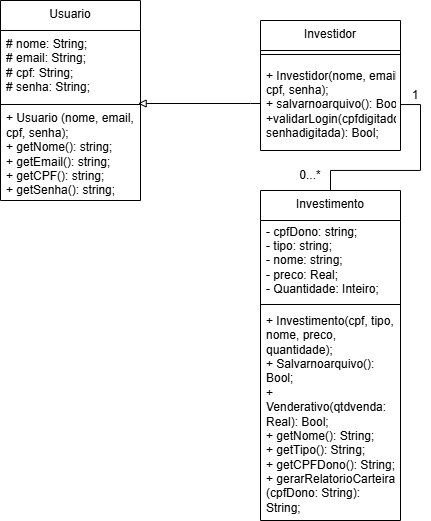

The diagram above was exported from draw.io. Its source (the exported page's mxGraphModel, read from the mxfile embedded in the PNG):
<mxGraphModel dx="626" dy="441" grid="1" gridSize="10" guides="1" tooltips="1" connect="1" arrows="1" fold="1" page="1" pageScale="1" pageWidth="827" pageHeight="1169" math="0" shadow="0">
  <root>
    <mxCell id="0" />
    <mxCell id="1" parent="0" />
    <mxCell id="g6eYvlOPIqzaSBdu6U07-9" parent="1" style="swimlane;fontStyle=0;align=center;verticalAlign=top;childLayout=stackLayout;horizontal=1;startSize=30;horizontalStack=0;resizeParent=1;resizeParentMax=0;resizeLast=0;collapsible=0;marginBottom=0;html=1;whiteSpace=wrap;" value="Usuario" vertex="1">
      <mxGeometry height="200" width="140" x="90" y="130" as="geometry" />
    </mxCell>
    <mxCell id="g6eYvlOPIqzaSBdu6U07-11" parent="g6eYvlOPIqzaSBdu6U07-9" style="text;html=1;strokeColor=none;fillColor=none;align=left;verticalAlign=middle;spacingLeft=4;spacingRight=4;overflow=hidden;rotatable=0;points=[[0,0.5],[1,0.5]];portConstraint=eastwest;whiteSpace=wrap;" value="# nome: String;&lt;div&gt;# email: String;&lt;/div&gt;&lt;div&gt;# cpf: String;&lt;/div&gt;&lt;div&gt;# senha: String;&lt;/div&gt;" vertex="1">
      <mxGeometry height="70" width="140" y="30" as="geometry" />
    </mxCell>
    <mxCell id="g6eYvlOPIqzaSBdu6U07-14" parent="g6eYvlOPIqzaSBdu6U07-9" style="line;strokeWidth=1;fillColor=none;align=left;verticalAlign=middle;spacingTop=-1;spacingLeft=3;spacingRight=3;rotatable=0;labelPosition=right;points=[];portConstraint=eastwest;" value="" vertex="1">
      <mxGeometry height="8" width="140" y="100" as="geometry" />
    </mxCell>
    <mxCell id="g6eYvlOPIqzaSBdu6U07-16" parent="g6eYvlOPIqzaSBdu6U07-9" style="text;html=1;strokeColor=none;fillColor=none;align=left;verticalAlign=middle;spacingLeft=4;spacingRight=4;overflow=hidden;rotatable=0;points=[[0,0.5],[1,0.5]];portConstraint=eastwest;whiteSpace=wrap;" value="+ Usuario (nome, email, cpf, senha);&lt;div&gt;+ getNome(): string;&lt;/div&gt;&lt;div&gt;+ getEmail(): string;&lt;/div&gt;&lt;div&gt;+ getCPF(): string;&lt;/div&gt;&lt;div&gt;+ getSenha(): string;&lt;/div&gt;" vertex="1">
      <mxGeometry height="92" width="140" y="108" as="geometry" />
    </mxCell>
    <mxCell id="g6eYvlOPIqzaSBdu6U07-17" parent="1" style="swimlane;fontStyle=0;align=center;verticalAlign=top;childLayout=stackLayout;horizontal=1;startSize=30;horizontalStack=0;resizeParent=1;resizeParentMax=0;resizeLast=0;collapsible=0;marginBottom=0;html=1;whiteSpace=wrap;" value="Investidor" vertex="1">
      <mxGeometry height="130" width="140" x="350" y="150" as="geometry" />
    </mxCell>
    <mxCell id="g6eYvlOPIqzaSBdu6U07-19" parent="g6eYvlOPIqzaSBdu6U07-17" style="line;strokeWidth=1;fillColor=none;align=left;verticalAlign=middle;spacingTop=-1;spacingLeft=3;spacingRight=3;rotatable=0;labelPosition=right;points=[];portConstraint=eastwest;" value="" vertex="1">
      <mxGeometry height="8" width="140" y="30" as="geometry" />
    </mxCell>
    <mxCell id="g6eYvlOPIqzaSBdu6U07-20" parent="g6eYvlOPIqzaSBdu6U07-17" style="text;html=1;strokeColor=none;fillColor=none;align=left;verticalAlign=middle;spacingLeft=4;spacingRight=4;overflow=hidden;rotatable=0;points=[[0,0.5],[1,0.5]];portConstraint=eastwest;whiteSpace=wrap;" value="+ Investidor(nome, email, cpf, senha);&lt;div&gt;+ salvarnoarquivo(): Bool;&lt;/div&gt;&lt;div&gt;+validarLogin(cpfdigitado. senhadigitada): Bool;&lt;/div&gt;" vertex="1">
      <mxGeometry height="92" width="140" y="38" as="geometry" />
    </mxCell>
    <mxCell id="g6eYvlOPIqzaSBdu6U07-27" edge="1" parent="1" source="g6eYvlOPIqzaSBdu6U07-21" style="edgeStyle=orthogonalEdgeStyle;rounded=0;orthogonalLoop=1;jettySize=auto;html=1;endArrow=none;endFill=0;" target="g6eYvlOPIqzaSBdu6U07-20">
      <mxGeometry relative="1" as="geometry" />
    </mxCell>
    <mxCell id="g6eYvlOPIqzaSBdu6U07-21" parent="1" style="swimlane;fontStyle=0;align=center;verticalAlign=top;childLayout=stackLayout;horizontal=1;startSize=30;horizontalStack=0;resizeParent=1;resizeParentMax=0;resizeLast=0;collapsible=0;marginBottom=0;html=1;whiteSpace=wrap;" value="Investimento" vertex="1">
      <mxGeometry height="330" width="140" x="350" y="320" as="geometry" />
    </mxCell>
    <mxCell id="g6eYvlOPIqzaSBdu6U07-22" parent="g6eYvlOPIqzaSBdu6U07-21" style="text;html=1;strokeColor=none;fillColor=none;align=left;verticalAlign=middle;spacingLeft=4;spacingRight=4;overflow=hidden;rotatable=0;points=[[0,0.5],[1,0.5]];portConstraint=eastwest;whiteSpace=wrap;" value="- cpfDono: string;&lt;div&gt;- tipo: string;&lt;/div&gt;&lt;div&gt;- nome: string;&lt;/div&gt;&lt;div&gt;- preco: Real;&lt;/div&gt;&lt;div&gt;- Quantidade: Inteiro;&lt;/div&gt;" vertex="1">
      <mxGeometry height="80" width="140" y="30" as="geometry" />
    </mxCell>
    <mxCell id="g6eYvlOPIqzaSBdu6U07-23" parent="g6eYvlOPIqzaSBdu6U07-21" style="line;strokeWidth=1;fillColor=none;align=left;verticalAlign=middle;spacingTop=-1;spacingLeft=3;spacingRight=3;rotatable=0;labelPosition=right;points=[];portConstraint=eastwest;" value="" vertex="1">
      <mxGeometry height="8" width="140" y="110" as="geometry" />
    </mxCell>
    <mxCell id="g6eYvlOPIqzaSBdu6U07-24" parent="g6eYvlOPIqzaSBdu6U07-21" style="text;html=1;strokeColor=none;fillColor=none;align=left;verticalAlign=middle;spacingLeft=4;spacingRight=4;overflow=hidden;rotatable=0;points=[[0,0.5],[1,0.5]];portConstraint=eastwest;whiteSpace=wrap;" value="+ Investimento(cpf, tipo, nome, preco, quantidade);&lt;div&gt;+ Salvarnoarquivo(): Bool;&lt;/div&gt;&lt;div&gt;+ Venderativo(qtdvenda: Real): Bool;&lt;/div&gt;&lt;div&gt;+ getNome(): String;&lt;/div&gt;&lt;div&gt;+ getTipo(): String;&lt;/div&gt;&lt;div&gt;+ getCPFDono(): String;&lt;/div&gt;&lt;div&gt;+ gerarRelatorioCarteira (cpfDono: String): String;&lt;/div&gt;" vertex="1">
      <mxGeometry height="212" width="140" y="118" as="geometry" />
    </mxCell>
    <mxCell id="g6eYvlOPIqzaSBdu6U07-26" edge="1" parent="1" source="g6eYvlOPIqzaSBdu6U07-20" style="edgeStyle=orthogonalEdgeStyle;rounded=0;orthogonalLoop=1;jettySize=auto;html=1;entryX=0.983;entryY=0.375;entryDx=0;entryDy=0;entryPerimeter=0;endArrow=block;endFill=0;" target="g6eYvlOPIqzaSBdu6U07-14">
      <mxGeometry relative="1" as="geometry">
        <Array as="points">
          <mxPoint x="340" y="233" />
          <mxPoint x="340" y="233" />
        </Array>
      </mxGeometry>
    </mxCell>
    <mxCell id="g6eYvlOPIqzaSBdu6U07-28" parent="1" style="text;html=1;whiteSpace=wrap;strokeColor=none;fillColor=none;align=center;verticalAlign=middle;rounded=0;autosize=1;resizable=0;" value="0...*" vertex="1">
      <mxGeometry height="30" width="40" x="380" y="290" as="geometry" />
    </mxCell>
    <mxCell id="g6eYvlOPIqzaSBdu6U07-30" parent="1" style="text;html=1;whiteSpace=wrap;strokeColor=none;fillColor=none;align=center;verticalAlign=middle;rounded=0;autosize=1;resizable=0;" value="1" vertex="1">
      <mxGeometry height="30" width="30" x="490" y="210" as="geometry" />
    </mxCell>
  </root>
</mxGraphModel>